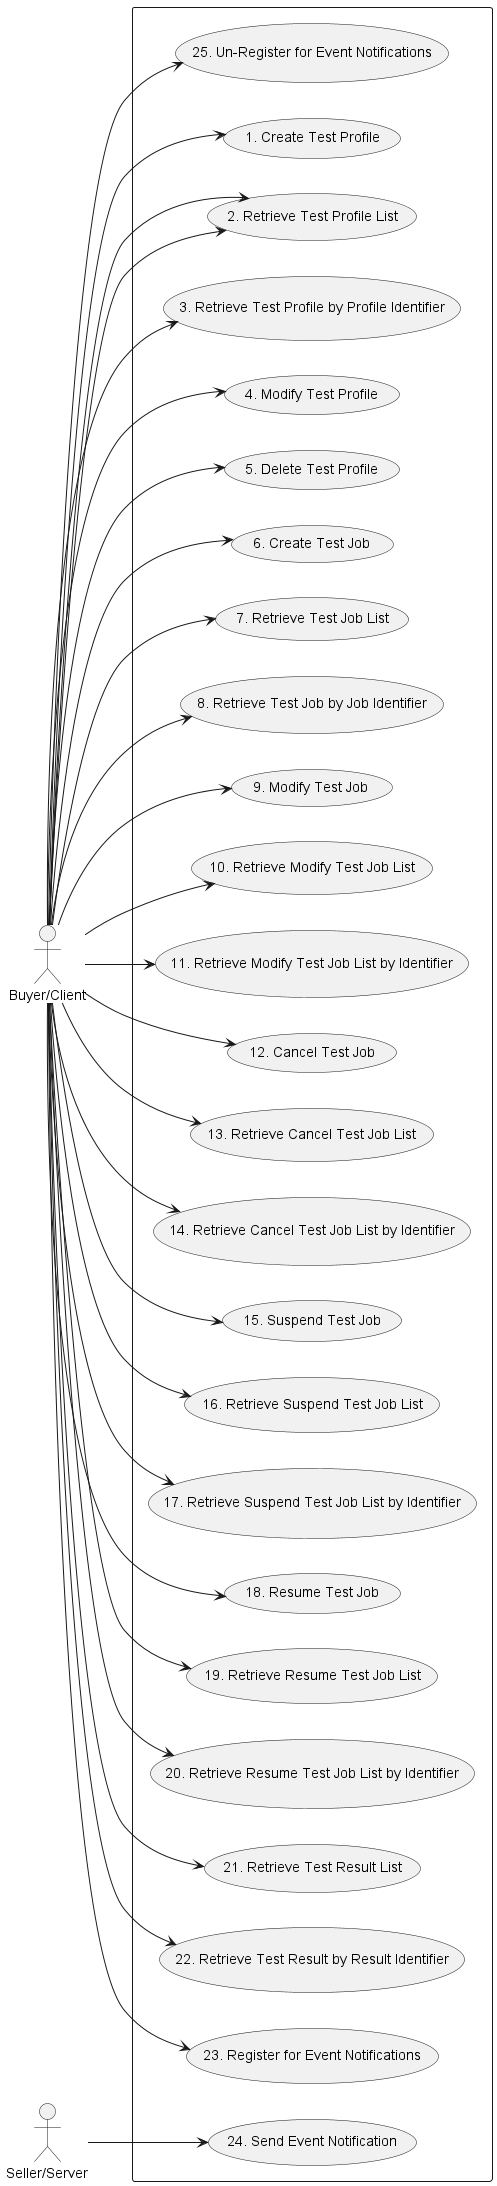

The diagram above was rendered by PlantUML. Its source (embedded in the PNG):
@startuml sftUsecases

left to right direction

actor "Buyer/Client" as B
actor "Seller/Server" as S

rectangle {
Usecase UC1 as "1. Create Test Profile"
Usecase UC2 as "2. Retrieve Test Profile List"
Usecase UC3 as "3. Retrieve Test Profile by Profile Identifier"
Usecase UC4 as "4. Modify Test Profile"
Usecase UC5 as "5. Delete Test Profile"
Usecase UC6 as "6. Create Test Job"
Usecase UC7 as "7. Retrieve Test Job List"
Usecase UC8 as "8. Retrieve Test Job by Job Identifier"
Usecase UC9 as "9. Modify Test Job"
Usecase UC10 as "10. Retrieve Modify Test Job List"
Usecase UC11 as "11. Retrieve Modify Test Job List by Identifier"
Usecase UC12 as "12. Cancel Test Job"
Usecase UC13 as "13. Retrieve Cancel Test Job List"
Usecase UC14 as "14. Retrieve Cancel Test Job List by Identifier"
Usecase UC15 as "15. Suspend Test Job"
Usecase UC16 as "16. Retrieve Suspend Test Job List"
Usecase UC17 as "17. Retrieve Suspend Test Job List by Identifier"
Usecase UC18 as "18. Resume Test Job"
Usecase UC19 as "19. Retrieve Resume Test Job List"
Usecase UC20 as "20. Retrieve Resume Test Job List by Identifier"
Usecase UC21 as "21. Retrieve Test Result List"
Usecase UC22 as "22. Retrieve Test Result by Result Identifier"
Usecase UC23 as "23. Register for Event Notifications"
Usecase UC24 as "24. Send Event Notification"
Usecase UC25 as "25. Un-Register for Event Notifications"
}

B --> UC1
B --> UC2
B --> UC2
B --> UC3
B --> UC4
B --> UC5
B --> UC6
B --> UC7
B --> UC8
B --> UC9
B --> UC10
B --> UC11
B --> UC12
B --> UC13
B --> UC14
B --> UC15
B --> UC16
B --> UC17
B --> UC18
B --> UC19
B --> UC20
B --> UC21
B --> UC22
B --> UC23
B --> UC25
S --> UC24

@enduml